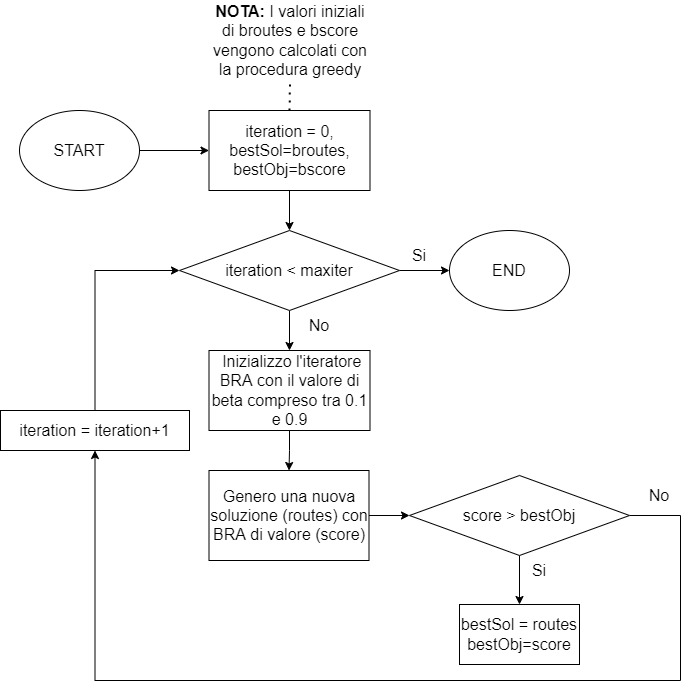

The diagram above was exported from draw.io. Its source (the exported page's mxGraphModel, read from the mxfile embedded in the PNG):
<mxGraphModel dx="782" dy="428" grid="1" gridSize="10" guides="1" tooltips="1" connect="1" arrows="1" fold="1" page="1" pageScale="1" pageWidth="827" pageHeight="1169" math="0" shadow="0">
  <root>
    <mxCell id="WIyWlLk6GJQsqaUBKTNV-0" />
    <mxCell id="WIyWlLk6GJQsqaUBKTNV-1" parent="WIyWlLk6GJQsqaUBKTNV-0" />
    <mxCell id="KgdD1sRkDYmKvgz9av69-5" value="" style="edgeStyle=orthogonalEdgeStyle;rounded=0;orthogonalLoop=1;jettySize=auto;entryX=0;entryY=0.5;entryDx=0;entryDy=0;fontSize=16;labelBackgroundColor=none;html=1;" edge="1" parent="WIyWlLk6GJQsqaUBKTNV-1" source="KgdD1sRkDYmKvgz9av69-0" target="KgdD1sRkDYmKvgz9av69-1">
      <mxGeometry relative="1" as="geometry" />
    </mxCell>
    <mxCell id="KgdD1sRkDYmKvgz9av69-0" value="START" style="ellipse;fontSize=16;labelBackgroundColor=none;whiteSpace=wrap;html=1;" vertex="1" parent="WIyWlLk6GJQsqaUBKTNV-1">
      <mxGeometry x="94" y="140" width="120" height="80" as="geometry" />
    </mxCell>
    <mxCell id="KgdD1sRkDYmKvgz9av69-6" value="" style="edgeStyle=orthogonalEdgeStyle;rounded=0;orthogonalLoop=1;jettySize=auto;entryX=0.5;entryY=0;entryDx=0;entryDy=0;fontSize=16;labelBackgroundColor=none;html=1;" edge="1" parent="WIyWlLk6GJQsqaUBKTNV-1" source="KgdD1sRkDYmKvgz9av69-1" target="KgdD1sRkDYmKvgz9av69-3">
      <mxGeometry relative="1" as="geometry" />
    </mxCell>
    <mxCell id="KgdD1sRkDYmKvgz9av69-1" value="iteration = 0,&lt;br style=&quot;font-size: 16px;&quot;&gt;bestSol=broutes,&lt;br style=&quot;font-size: 16px;&quot;&gt;bestObj=bscore" style="rounded=0;fontSize=16;labelBackgroundColor=none;whiteSpace=wrap;html=1;" vertex="1" parent="WIyWlLk6GJQsqaUBKTNV-1">
      <mxGeometry x="283.5" y="140" width="161" height="80" as="geometry" />
    </mxCell>
    <mxCell id="KgdD1sRkDYmKvgz9av69-7" value="" style="edgeStyle=orthogonalEdgeStyle;rounded=0;orthogonalLoop=1;jettySize=auto;entryX=0;entryY=0.5;entryDx=0;entryDy=0;fontSize=16;labelBackgroundColor=none;html=1;" edge="1" parent="WIyWlLk6GJQsqaUBKTNV-1" source="KgdD1sRkDYmKvgz9av69-3" target="KgdD1sRkDYmKvgz9av69-4">
      <mxGeometry relative="1" as="geometry" />
    </mxCell>
    <mxCell id="KgdD1sRkDYmKvgz9av69-21" value="" style="edgeStyle=orthogonalEdgeStyle;rounded=0;orthogonalLoop=1;jettySize=auto;entryX=0.5;entryY=0;entryDx=0;entryDy=0;fontSize=16;labelBackgroundColor=none;html=1;" edge="1" parent="WIyWlLk6GJQsqaUBKTNV-1" source="KgdD1sRkDYmKvgz9av69-3" target="KgdD1sRkDYmKvgz9av69-8">
      <mxGeometry relative="1" as="geometry" />
    </mxCell>
    <mxCell id="KgdD1sRkDYmKvgz9av69-3" value="iteration &amp;lt; maxiter" style="rhombus;fontSize=16;labelBackgroundColor=none;whiteSpace=wrap;html=1;" vertex="1" parent="WIyWlLk6GJQsqaUBKTNV-1">
      <mxGeometry x="254" y="260" width="220" height="80" as="geometry" />
    </mxCell>
    <mxCell id="KgdD1sRkDYmKvgz9av69-4" value="END" style="ellipse;fontSize=16;labelBackgroundColor=none;whiteSpace=wrap;html=1;" vertex="1" parent="WIyWlLk6GJQsqaUBKTNV-1">
      <mxGeometry x="524" y="260" width="120" height="80" as="geometry" />
    </mxCell>
    <mxCell id="KgdD1sRkDYmKvgz9av69-22" value="" style="edgeStyle=orthogonalEdgeStyle;rounded=0;orthogonalLoop=1;jettySize=auto;entryX=0.5;entryY=0;entryDx=0;entryDy=0;fontSize=16;labelBackgroundColor=none;html=1;" edge="1" parent="WIyWlLk6GJQsqaUBKTNV-1" source="KgdD1sRkDYmKvgz9av69-8" target="KgdD1sRkDYmKvgz9av69-9">
      <mxGeometry relative="1" as="geometry" />
    </mxCell>
    <mxCell id="KgdD1sRkDYmKvgz9av69-8" value="&amp;nbsp;Inizializzo l'iteratore BRA con il valore di beta compreso tra 0.1 e 0.9" style="rounded=0;fontSize=16;labelBackgroundColor=none;whiteSpace=wrap;html=1;" vertex="1" parent="WIyWlLk6GJQsqaUBKTNV-1">
      <mxGeometry x="283.5" y="380" width="161" height="80" as="geometry" />
    </mxCell>
    <mxCell id="KgdD1sRkDYmKvgz9av69-13" value="" style="edgeStyle=orthogonalEdgeStyle;rounded=0;orthogonalLoop=1;jettySize=auto;entryX=0;entryY=0.5;entryDx=0;entryDy=0;fontSize=16;labelBackgroundColor=none;html=1;" edge="1" parent="WIyWlLk6GJQsqaUBKTNV-1" source="KgdD1sRkDYmKvgz9av69-9" target="KgdD1sRkDYmKvgz9av69-12">
      <mxGeometry relative="1" as="geometry" />
    </mxCell>
    <mxCell id="KgdD1sRkDYmKvgz9av69-9" value="Genero una nuova soluzione (routes) con BRA di valore (score)" style="rounded=0;fontSize=16;labelBackgroundColor=none;whiteSpace=wrap;html=1;" vertex="1" parent="WIyWlLk6GJQsqaUBKTNV-1">
      <mxGeometry x="283.5" y="500" width="160" height="90" as="geometry" />
    </mxCell>
    <mxCell id="KgdD1sRkDYmKvgz9av69-17" value="" style="edgeStyle=orthogonalEdgeStyle;rounded=0;orthogonalLoop=1;jettySize=auto;entryX=0.5;entryY=0;entryDx=0;entryDy=0;fontSize=16;labelBackgroundColor=none;html=1;" edge="1" parent="WIyWlLk6GJQsqaUBKTNV-1" source="KgdD1sRkDYmKvgz9av69-12" target="KgdD1sRkDYmKvgz9av69-14">
      <mxGeometry relative="1" as="geometry" />
    </mxCell>
    <mxCell id="KgdD1sRkDYmKvgz9av69-18" value="" style="edgeStyle=orthogonalEdgeStyle;rounded=0;orthogonalLoop=1;jettySize=auto;fontSize=16;exitX=1;exitY=0.5;exitDx=0;exitDy=0;labelBackgroundColor=none;html=1;entryX=0.5;entryY=1;entryDx=0;entryDy=0;" edge="1" parent="WIyWlLk6GJQsqaUBKTNV-1" source="KgdD1sRkDYmKvgz9av69-12" target="KgdD1sRkDYmKvgz9av69-19">
      <mxGeometry relative="1" as="geometry">
        <mxPoint x="725" y="580" as="sourcePoint" />
        <mxPoint x="155" y="560" as="targetPoint" />
        <Array as="points">
          <mxPoint x="755" y="545" />
          <mxPoint x="755" y="710" />
          <mxPoint x="170" y="710" />
        </Array>
      </mxGeometry>
    </mxCell>
    <mxCell id="KgdD1sRkDYmKvgz9av69-12" value="score &amp;gt; bestObj" style="rhombus;fontSize=16;labelBackgroundColor=none;whiteSpace=wrap;html=1;" vertex="1" parent="WIyWlLk6GJQsqaUBKTNV-1">
      <mxGeometry x="484" y="505" width="220" height="80" as="geometry" />
    </mxCell>
    <mxCell id="KgdD1sRkDYmKvgz9av69-14" value="bestSol = routes&lt;br style=&quot;font-size: 16px;&quot;&gt;bestObj=score" style="rounded=0;fontSize=16;labelBackgroundColor=none;whiteSpace=wrap;html=1;" vertex="1" parent="WIyWlLk6GJQsqaUBKTNV-1">
      <mxGeometry x="534" y="634" width="120" height="60" as="geometry" />
    </mxCell>
    <mxCell id="KgdD1sRkDYmKvgz9av69-20" value="" style="edgeStyle=orthogonalEdgeStyle;rounded=0;orthogonalLoop=1;jettySize=auto;entryX=0;entryY=0.5;entryDx=0;entryDy=0;fontSize=16;labelBackgroundColor=none;html=1;" edge="1" parent="WIyWlLk6GJQsqaUBKTNV-1" source="KgdD1sRkDYmKvgz9av69-19" target="KgdD1sRkDYmKvgz9av69-3">
      <mxGeometry relative="1" as="geometry" />
    </mxCell>
    <mxCell id="KgdD1sRkDYmKvgz9av69-19" value="iteration = iteration+1" style="rounded=0;fontSize=16;labelBackgroundColor=none;whiteSpace=wrap;html=1;" vertex="1" parent="WIyWlLk6GJQsqaUBKTNV-1">
      <mxGeometry x="75" y="440" width="189" height="40" as="geometry" />
    </mxCell>
    <mxCell id="KgdD1sRkDYmKvgz9av69-27" value="" style="endArrow=none;dashed=1;dashPattern=1 3;strokeWidth=2;rounded=0;exitX=0.5;exitY=0;exitDx=0;exitDy=0;entryX=0.5;entryY=1;entryDx=0;entryDy=0;fontSize=16;labelBackgroundColor=none;html=1;" edge="1" parent="WIyWlLk6GJQsqaUBKTNV-1" source="KgdD1sRkDYmKvgz9av69-1" target="KgdD1sRkDYmKvgz9av69-30">
      <mxGeometry width="50" height="50" relative="1" as="geometry">
        <mxPoint x="415" y="180" as="sourcePoint" />
        <mxPoint x="365" y="110" as="targetPoint" />
      </mxGeometry>
    </mxCell>
    <mxCell id="KgdD1sRkDYmKvgz9av69-30" value="&lt;b&gt;NOTA:&lt;/b&gt; I valori iniziali di broutes e bscore vengono calcolati con la procedura greedy" style="text;strokeColor=none;fillColor=none;align=center;verticalAlign=middle;rounded=0;fontSize=16;labelBackgroundColor=none;whiteSpace=wrap;html=1;" vertex="1" parent="WIyWlLk6GJQsqaUBKTNV-1">
      <mxGeometry x="284.5" y="30" width="160" height="80" as="geometry" />
    </mxCell>
    <mxCell id="KgdD1sRkDYmKvgz9av69-31" value="Si" style="text;strokeColor=none;fillColor=none;align=center;verticalAlign=middle;rounded=0;fontSize=16;labelBackgroundColor=none;whiteSpace=wrap;html=1;" vertex="1" parent="WIyWlLk6GJQsqaUBKTNV-1">
      <mxGeometry x="464" y="270" width="60" height="30" as="geometry" />
    </mxCell>
    <mxCell id="KgdD1sRkDYmKvgz9av69-32" value="No" style="text;strokeColor=none;fillColor=none;align=center;verticalAlign=middle;rounded=0;fontSize=16;labelBackgroundColor=none;whiteSpace=wrap;html=1;" vertex="1" parent="WIyWlLk6GJQsqaUBKTNV-1">
      <mxGeometry x="364" y="340" width="60" height="30" as="geometry" />
    </mxCell>
    <mxCell id="KgdD1sRkDYmKvgz9av69-34" value="Si" style="text;strokeColor=none;fillColor=none;align=center;verticalAlign=middle;rounded=0;fontSize=16;labelBackgroundColor=none;whiteSpace=wrap;html=1;" vertex="1" parent="WIyWlLk6GJQsqaUBKTNV-1">
      <mxGeometry x="584" y="585" width="60" height="30" as="geometry" />
    </mxCell>
    <mxCell id="KgdD1sRkDYmKvgz9av69-35" value="No" style="text;strokeColor=none;fillColor=none;align=center;verticalAlign=middle;rounded=0;fontSize=16;labelBackgroundColor=none;whiteSpace=wrap;html=1;" vertex="1" parent="WIyWlLk6GJQsqaUBKTNV-1">
      <mxGeometry x="704" y="510" width="60" height="30" as="geometry" />
    </mxCell>
  </root>
</mxGraphModel>